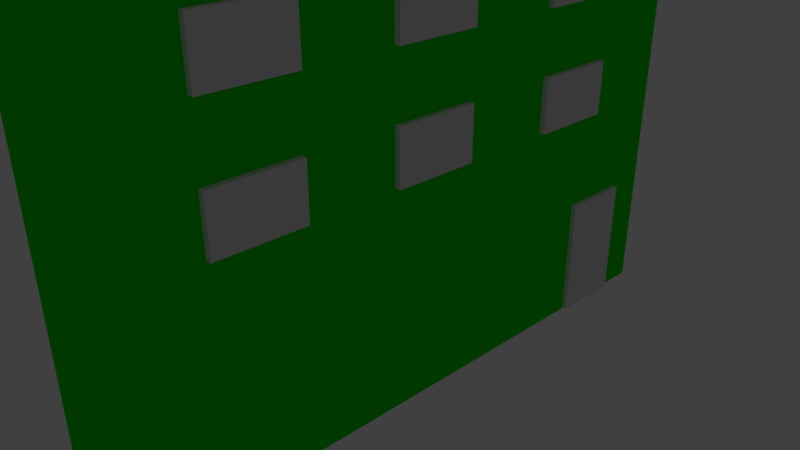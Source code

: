 # Source: Building3.blend  (saved by Blender 2.79.0; exported with 4.5.12 LTS)
import bpy
from mathutils import Matrix  # noqa: F401  (used for matrix-valued properties, if any)

bpy.ops.wm.read_factory_settings(use_empty=True)
scene = bpy.context.scene
scene.name = 'Scene'

# ---- collections
col_collection_1 = bpy.data.collections.new('Collection 1'); scene.collection.children.link(col_collection_1)

# ---- materials (node trees are filled in below, after node groups)
mat_roof = bpy.data.materials.new('Roof')
mat_roof.alpha_threshold = 0.0
mat_roof.roughness = 0.5
mat_brick = bpy.data.materials.new('bRICK')
mat_brick.alpha_threshold = 0.0
mat_brick.roughness = 0.5
mat_metal = bpy.data.materials.new('meTAL')
mat_metal.alpha_threshold = 0.0
mat_metal.roughness = 0.5
mat_glass = bpy.data.materials.new('gLASS')
mat_glass.alpha_threshold = 0.0
mat_glass.roughness = 0.5

# ---- material node trees
mat_roof.use_nodes = True; mat_roof.node_tree.nodes.clear()
_N = mat_roof.node_tree.nodes; _L = mat_roof.node_tree.links
n0 = _N.new('ShaderNodeOutputMaterial'); n0.name = 'Material Output'; n0.location = (300, 300)
n1 = _N.new('ShaderNodeBsdfDiffuse'); n1.name = 'Diffuse BSDF'; n1.location = (10, 300)
_L.new(n1.outputs[0], n0.inputs[0])
n0.is_active_output = True
mat_brick.use_nodes = True; mat_brick.node_tree.nodes.clear()
_N = mat_brick.node_tree.nodes; _L = mat_brick.node_tree.links
n0 = _N.new('ShaderNodeOutputMaterial'); n0.name = 'Material Output'; n0.location = (300, 300)
n1 = _N.new('ShaderNodeBsdfDiffuse'); n1.name = 'Diffuse BSDF'; n1.location = (10, 300)
n1.inputs[0].default_value = (0.007999, 0.8, 0.002385, 1.0)
_L.new(n1.outputs[0], n0.inputs[0])
n0.is_active_output = True
mat_metal.use_nodes = True; mat_metal.node_tree.nodes.clear()
_N = mat_metal.node_tree.nodes; _L = mat_metal.node_tree.links
n0 = _N.new('ShaderNodeOutputMaterial'); n0.name = 'Material Output'; n0.location = (300, 300)
n1 = _N.new('ShaderNodeBsdfDiffuse'); n1.name = 'Diffuse BSDF'; n1.location = (10, 300)
_L.new(n1.outputs[0], n0.inputs[0])
n0.is_active_output = True
mat_glass.use_nodes = True; mat_glass.node_tree.nodes.clear()
_N = mat_glass.node_tree.nodes; _L = mat_glass.node_tree.links
n0 = _N.new('ShaderNodeOutputMaterial'); n0.name = 'Material Output'; n0.location = (300, 300)
n1 = _N.new('ShaderNodeBsdfDiffuse'); n1.name = 'Diffuse BSDF'; n1.location = (10, 300)
_L.new(n1.outputs[0], n0.inputs[0])
n0.is_active_output = True

# ---- world
world_world = bpy.data.worlds.new('World'); scene.world = world_world
world_world.color = (0.05088, 0.05088, 0.05088)
world_world.use_sun_shadow = False
world_world.sun_shadow_jitter_overblur = 0.0
world_world.cycles.sampling_method = 'MANUAL'

# ---- cameras
cam_camera = bpy.data.cameras.new('Camera')
cam_camera.clip_end = 100.0
cam_camera.lens = 35.0
cam_camera.sensor_width = 32.0
cam_camera.sensor_height = 18.0
cam_camera.ortho_scale = 7.314
cam_camera.dof.focus_distance = 0.0

# ---- lights
light_lamp = bpy.data.lights.new('Lamp', 'POINT')
light_lamp.transmission_factor = 0.0
light_lamp.cutoff_distance = 30.0
light_lamp.energy = 100.0
light_lamp.shadow_buffer_clip_start = 1.001
light_lamp.shadow_soft_size = 0.1
light_lamp.shadow_maximum_resolution = 0.006
light_lamp.use_absolute_resolution = True

# ---- meshes
me_plane = bpy.data.meshes.new('Plane')
me_plane.from_pydata([(-1.0, -1.0, 0.0), (1.0, -1.0, 0.0), (-1.0, 1.0, 0.0), (1.0, 1.0, 0.0)], [], [(0, 1, 3, 2)])
_uv = me_plane.uv_layers.new(name='UVMap')
_uv.uv.foreach_set('vector', [1.49e-07, 1.0, -0.006201, 0.7317, 1.0, 0.7379, 1.0, 1.0])
me_plane.materials.append(mat_roof)
me_plane.use_remesh_preserve_volume = False
me_plane.use_remesh_preserve_attributes = False
me_plane.use_mirror_vertex_groups = False
me_plane.update()
me_cube = bpy.data.meshes.new('Cube')
me_cube.from_pydata([(1.0, 1.0, -1.0), (1.0, -1.0, -1.0), (-1.0, -1.0, -1.0), (-1.0, 1.0, -1.0), (1.0, 1.0, 1.0), (1.0, -1.0, 1.0), (-1.0, -1.0, 1.0), (-1.0, 1.0, 1.0)], [], [(0, 1, 2, 3), (4, 7, 6, 5), (0, 4, 5, 1), (1, 5, 6, 2), (2, 6, 7, 3), (4, 0, 3, 7)])
_uv = me_cube.uv_layers.new(name='UVMap')
_uv.uv.foreach_set('vector', [1.987e-08, 0.6667, 0.3333, 0.6667, 0.3333, 1.0, 0.0, 1.0, 0.3333, 0.3333, 0.3333, 0.6667, 4.967e-08, 0.6667, 0.0, 0.3333, 2.405, -1.427, 2.43, 2.423, -1.421, 2.448, -1.446, -1.402, -1.693, 6.508, -1.833, -5.507, 2.167, -5.507, 2.167, 6.508, -1.451, 2.401, -1.414, -1.46, 2.448, -1.423, 2.411, 2.438, -0.1667, -1.481, 1.167, -1.407, 1.167, 2.481, -0.1419, 2.481])
me_cube.materials.append(mat_brick)
me_cube.use_remesh_preserve_volume = False
me_cube.use_remesh_preserve_attributes = False
me_cube.use_mirror_vertex_groups = False
me_cube.update()
me_cube_010 = bpy.data.meshes.new('Cube.010')
me_cube_010.from_pydata([(-1.0, -1.0, -1.0), (-1.0, -1.0, 1.0), (-1.0, 1.0, -1.0), (-1.0, 1.0, 1.0), (-0.03614, 1.0, -1.0), (-0.03614, 1.0, 1.0), (-0.03614, -1.0, 1.0), (-0.03614, -1.0, -1.0)], [], [(0, 1, 3, 2), (2, 3, 5, 4), (2, 4, 7, 0), (5, 6, 7, 4), (6, 5, 3, 1), (7, 6, 1, 0)])
_uv = me_cube_010.uv_layers.new(name='UVMap')
_uv.uv.foreach_set('vector', [0.5092, 0.5, 6.07e-08, 0.5, 0.0, 5.96e-08, 0.5092, 0.0, 0.5092, 0.5, 0.5092, 4.47e-08, 0.7546, 0.0, 0.7546, 0.5, 0.5092, 0.5, 0.7546, 0.5, 0.7546, 1.0, 0.5092, 1.0, 1.669e-07, 1.0, 0.0, 0.5, 0.5092, 0.5, 0.5092, 1.0, 1.0, 0.5, 1.0, 1.0, 0.7546, 1.0, 0.7546, 0.5, 0.7546, 0.5, 0.7546, 5.96e-08, 1.0, 0.0, 1.0, 0.5])
me_cube_010.materials.append(mat_metal)
me_cube_010.use_remesh_preserve_volume = False
me_cube_010.use_remesh_preserve_attributes = False
me_cube_010.use_mirror_vertex_groups = False
me_cube_010.update()
me_cube_001 = bpy.data.meshes.new('Cube.001')
me_cube_001.from_pydata([(-1.0, -1.0, -1.0), (-1.0, -1.0, 1.0), (-1.0, 1.0, -1.0), (-1.0, 1.0, 1.0), (-0.01957, 1.0, -1.0), (-0.01957, 1.0, 1.0), (-0.01957, -1.0, 1.0), (-0.01957, -1.0, -1.0)], [], [(0, 1, 3, 2), (2, 3, 5, 4), (2, 4, 7, 0), (5, 6, 7, 4), (6, 5, 3, 1), (7, 6, 1, 0)])
_uv = me_cube_001.uv_layers.new(name='UVMap')
_uv.uv.foreach_set('vector', [0.5049, 0.5, 6.019e-08, 0.5, 0.0, 5.96e-08, 0.5049, 0.0, 0.5049, 0.5, 0.5049, 4.47e-08, 0.7525, 0.0, 0.7525, 0.5, 1.0, 1.0, 0.7525, 1.0, 0.7525, 0.5, 1.0, 0.5, 0.0, 1.0, 3.01e-08, 0.5, 0.5049, 0.5, 0.5049, 1.0, 0.5049, 1.0, 0.5049, 0.5, 0.7525, 0.5, 0.7525, 1.0, 0.7525, 0.5, 0.7525, 2.98e-08, 1.0, 0.0, 1.0, 0.5])
me_cube_001.use_remesh_preserve_volume = False
me_cube_001.use_remesh_preserve_attributes = False
me_cube_001.use_mirror_vertex_groups = False
me_cube_001.update()
me_cube_002 = bpy.data.meshes.new('Cube.002')
me_cube_002.from_pydata([(-1.0, -1.0, -1.0), (-1.0, -1.0, 1.0), (-1.0, 1.0, -1.0), (-1.0, 1.0, 1.0), (-0.01957, 1.0, -1.0), (-0.01957, 1.0, 1.0), (-0.01957, -1.0, 1.0), (-0.01957, -1.0, -1.0)], [], [(0, 1, 3, 2), (2, 3, 5, 4), (2, 4, 7, 0), (5, 6, 7, 4), (6, 5, 3, 1), (7, 6, 1, 0)])
_uv = me_cube_002.uv_layers.new(name='UVMap')
_uv.uv.foreach_set('vector', [0.5049, 1.0, 6.019e-08, 1.0, 0.0, 0.5, 0.5049, 0.5, 0.5049, 0.5, 0.5049, 4.47e-08, 0.7525, 0.0, 0.7525, 0.5, 0.7525, 1.0, 0.5049, 1.0, 0.5049, 0.5, 0.7525, 0.5, 1.655e-07, 0.5, 0.0, 1.639e-07, 0.5049, 0.0, 0.5049, 0.5, 1.0, 0.5, 1.0, 1.0, 0.7525, 1.0, 0.7525, 0.5, 1.0, 0.0, 1.0, 0.5, 0.7525, 0.5, 0.7525, 2.98e-08])
me_cube_002.use_remesh_preserve_volume = False
me_cube_002.use_remesh_preserve_attributes = False
me_cube_002.use_mirror_vertex_groups = False
me_cube_002.update()
me_cube_003 = bpy.data.meshes.new('Cube.003')
me_cube_003.from_pydata([(-1.0, -1.0, -1.0), (-1.0, -1.0, 1.0), (-1.0, 1.0, -1.0), (-1.0, 1.0, 1.0), (-0.01957, 1.0, -1.0), (-0.01957, 1.0, 1.0), (-0.01957, -1.0, 1.0), (-0.01957, -1.0, -1.0)], [], [(0, 1, 3, 2), (2, 3, 5, 4), (2, 4, 7, 0), (5, 6, 7, 4), (6, 5, 3, 1), (7, 6, 1, 0)])
_uv = me_cube_003.uv_layers.new(name='UVMap')
_uv.uv.foreach_set('vector', [0.5049, 1.0, 6.019e-08, 1.0, 0.0, 0.5, 0.5049, 0.5, 0.7525, 0.0, 0.7525, 0.5, 0.5049, 0.5, 0.5049, 2.98e-08, 1.0, 1.0, 0.7525, 1.0, 0.7525, 0.5, 1.0, 0.5, 1.354e-07, 0.5, 0.0, 1.341e-07, 0.5049, 0.0, 0.5049, 0.5, 0.5049, 1.0, 0.5049, 0.5, 0.7525, 0.5, 0.7525, 1.0, 0.7525, 0.5, 0.7525, 2.98e-08, 1.0, 0.0, 1.0, 0.5])
me_cube_003.materials.append(mat_glass)
me_cube_003.use_remesh_preserve_volume = False
me_cube_003.use_remesh_preserve_attributes = False
me_cube_003.use_mirror_vertex_groups = False
me_cube_003.update()
me_cube_006 = bpy.data.meshes.new('Cube.006')
me_cube_006.from_pydata([(-1.0, -1.0, -1.0), (-1.0, -1.0, 1.0), (-1.0, 1.0, -1.0), (-1.0, 1.0, 1.0), (-0.01957, 1.0, -1.0), (-0.01957, 1.0, 1.0), (-0.01957, -1.0, 1.0), (-0.01957, -1.0, -1.0)], [], [(0, 1, 3, 2), (2, 3, 5, 4), (2, 4, 7, 0), (5, 6, 7, 4), (6, 5, 3, 1), (7, 6, 1, 0)])
_uv = me_cube_006.uv_layers.new(name='UVMap')
_uv.uv.foreach_set('vector', [0.5049, 1.0, 6.019e-08, 1.0, 0.0, 0.5, 0.5049, 0.5, 0.7525, 0.0, 0.7525, 0.5, 0.5049, 0.5, 0.5049, 5.96e-08, 1.0, 1.0, 0.7525, 1.0, 0.7525, 0.5, 1.0, 0.5, 0.5049, 0.5, 1.204e-07, 0.5, 0.0, 7.451e-08, 0.5049, 0.0, 0.5049, 1.0, 0.5049, 0.5, 0.7525, 0.5, 0.7525, 1.0, 0.7525, 0.5, 0.7525, 2.98e-08, 1.0, 0.0, 1.0, 0.5])
me_cube_006.use_remesh_preserve_volume = False
me_cube_006.use_remesh_preserve_attributes = False
me_cube_006.use_mirror_vertex_groups = False
me_cube_006.update()
me_cube_005 = bpy.data.meshes.new('Cube.005')
me_cube_005.from_pydata([(-1.0, -1.0, -1.0), (-1.0, -1.0, 1.0), (-1.0, 1.0, -1.0), (-1.0, 1.0, 1.0), (-0.01957, 1.0, -1.0), (-0.01957, 1.0, 1.0), (-0.01957, -1.0, 1.0), (-0.01957, -1.0, -1.0)], [], [(0, 1, 3, 2), (2, 3, 5, 4), (2, 4, 7, 0), (5, 6, 7, 4), (6, 5, 3, 1), (7, 6, 1, 0)])
_uv = me_cube_005.uv_layers.new(name='UVMap')
_uv.uv.foreach_set('vector', [0.5049, 0.5, 6.019e-08, 0.5, 0.0, 5.96e-08, 0.5049, 0.0, 1.0, 0.0, 1.0, 0.5, 0.7525, 0.5, 0.7525, 2.98e-08, 1.0, 1.0, 0.7525, 1.0, 0.7525, 0.5, 1.0, 0.5, 0.5049, 1.0, 0.0, 1.0, 0.0, 0.5, 0.5049, 0.5, 0.7525, 0.5, 0.7525, 1.0, 0.5049, 1.0, 0.5049, 0.5, 0.5049, 0.5, 0.5049, 2.98e-08, 0.7525, 0.0, 0.7525, 0.5])
me_cube_005.use_remesh_preserve_volume = False
me_cube_005.use_remesh_preserve_attributes = False
me_cube_005.use_mirror_vertex_groups = False
me_cube_005.update()
me_cube_004 = bpy.data.meshes.new('Cube.004')
me_cube_004.from_pydata([(-1.0, -1.0, -1.0), (-1.0, -1.0, 1.0), (-1.0, 1.0, -1.0), (-1.0, 1.0, 1.0), (-0.01957, -1.0, 1.0), (-0.01957, -1.0, 0.9057), (-0.01957, 1.0, -1.0), (-0.01957, 1.0, 1.0), (-0.01957, -1.0, -1.0)], [], [(0, 1, 3, 2), (2, 3, 7, 6), (2, 6, 8, 0), (7, 4, 5, 8, 6), (4, 7, 3, 1), (8, 5, 4, 1, 0)])
_uv = me_cube_004.uv_layers.new(name='UVMap')
_uv.uv.foreach_set('vector', [0.5049, 1.0, 6.019e-08, 1.0, 0.0, 0.5, 0.5049, 0.5, 0.7525, 0.0, 0.7525, 0.5, 0.5049, 0.5, 0.5049, 2.98e-08, 1.0, 1.0, 0.7525, 1.0, 0.7525, 0.5, 1.0, 0.5, 0.5049, 0.5, 1.204e-07, 0.5, 0.0, 0.4764, 0.0, 1.192e-07, 0.5049, 0.0, 0.7525, 0.5, 0.7525, 1.0, 0.5049, 1.0, 0.5049, 0.5, 1.0, 0.0, 1.0, 0.4764, 1.0, 0.5, 0.7525, 0.5, 0.7525, 0.0])
me_cube_004.use_remesh_preserve_volume = False
me_cube_004.use_remesh_preserve_attributes = False
me_cube_004.use_mirror_vertex_groups = False
me_cube_004.update()
me_cube_009 = bpy.data.meshes.new('Cube.009')
me_cube_009.from_pydata([(-1.0, -1.0, -1.0), (-1.0, -1.0, 1.0), (-1.0, 1.0, -1.0), (-1.0, 1.0, 1.0), (-0.01957, 1.0, -1.0), (-0.01957, 1.0, 1.0), (-0.01957, -1.0, 1.0), (-0.01957, -1.0, -1.0)], [], [(0, 1, 3, 2), (2, 3, 5, 4), (2, 4, 7, 0), (5, 6, 7, 4), (6, 5, 3, 1), (7, 6, 1, 0)])
_uv = me_cube_009.uv_layers.new(name='UVMap')
_uv.uv.foreach_set('vector', [0.5049, 1.0, 6.019e-08, 1.0, 0.0, 0.5, 0.5049, 0.5, 0.5049, 0.5, 0.5049, 4.47e-08, 0.7525, 0.0, 0.7525, 0.5, 0.7525, 1.0, 0.5049, 1.0, 0.5049, 0.5, 0.7525, 0.5, 1.655e-07, 0.5, 0.0, 1.937e-07, 0.5049, 0.0, 0.5049, 0.5, 0.7525, 1.0, 0.7525, 0.5, 1.0, 0.5, 1.0, 1.0, 0.7525, 0.5, 0.7525, 5.96e-08, 1.0, 0.0, 1.0, 0.5])
me_cube_009.use_remesh_preserve_volume = False
me_cube_009.use_remesh_preserve_attributes = False
me_cube_009.use_mirror_vertex_groups = False
me_cube_009.update()
me_cube_008 = bpy.data.meshes.new('Cube.008')
me_cube_008.from_pydata([(-1.0, -1.0, -1.0), (-1.0, -1.0, 1.0), (-1.0, 1.0, -1.0), (-1.0, 1.0, 1.0), (-0.01957, -1.0, 1.0), (-0.01957, 1.0, -1.0), (-0.01957, 1.0, 1.0), (-0.01957, -1.0, -1.0)], [], [(0, 1, 3, 2), (2, 3, 6, 5), (2, 5, 7, 0), (6, 4, 7, 5), (4, 6, 3, 1), (7, 4, 1, 0)])
_uv = me_cube_008.uv_layers.new(name='UVMap')
_uv.uv.foreach_set('vector', [0.5049, 1.0, 6.019e-08, 1.0, 0.0, 0.5, 0.5049, 0.5, 0.7525, 0.5, 0.7525, 0.0, 1.0, 2.98e-08, 1.0, 0.5, 0.7525, 1.0, 0.5049, 1.0, 0.5049, 0.5, 0.7525, 0.5, 0.5049, 0.5, 1.204e-07, 0.5, 0.0, 5.96e-08, 0.5049, 0.0, 1.0, 0.5, 1.0, 1.0, 0.7525, 1.0, 0.7525, 0.5, 0.5049, 0.5, 0.5049, 2.98e-08, 0.7525, 0.0, 0.7525, 0.5])
me_cube_008.use_remesh_preserve_volume = False
me_cube_008.use_remesh_preserve_attributes = False
me_cube_008.use_mirror_vertex_groups = False
me_cube_008.update()
me_cube_007 = bpy.data.meshes.new('Cube.007')
me_cube_007.from_pydata([(-1.0, -1.0, -1.0), (-1.0, -1.0, 1.0), (-1.0, 1.0, -1.0), (-1.0, 1.0, 1.0), (-0.01957, 1.0, -1.0), (-0.01957, 1.0, 1.0), (-0.01957, -1.0, 1.0), (-0.01957, -1.0, -1.0)], [], [(0, 1, 3, 2), (2, 3, 5, 4), (2, 4, 7, 0), (5, 6, 7, 4), (6, 5, 3, 1), (7, 6, 1, 0)])
_uv = me_cube_007.uv_layers.new(name='UVMap')
_uv.uv.foreach_set('vector', [0.5049, 0.5, 6.019e-08, 0.5, 0.0, 5.96e-08, 0.5049, 0.0, 1.0, 0.0, 1.0, 0.5, 0.7525, 0.5, 0.7525, 2.98e-08, 1.0, 1.0, 0.7525, 1.0, 0.7525, 0.5, 1.0, 0.5, 0.5049, 1.0, 0.0, 1.0, 0.0, 0.5, 0.5049, 0.5, 0.7525, 0.5, 0.7525, 1.0, 0.5049, 1.0, 0.5049, 0.5, 0.5049, 0.5, 0.5049, 2.98e-08, 0.7525, 0.0, 0.7525, 0.5])
me_cube_007.use_remesh_preserve_volume = False
me_cube_007.use_remesh_preserve_attributes = False
me_cube_007.use_mirror_vertex_groups = False
me_cube_007.update()

# ---- objects
ob_plane = bpy.data.objects.new('Plane', me_plane)
ob_cube = bpy.data.objects.new('Cube', me_cube)
ob_cube_010 = bpy.data.objects.new('Cube.010', me_cube_010)
ob_cube_001 = bpy.data.objects.new('Cube.001', me_cube_001)
ob_lamp = bpy.data.objects.new('Lamp', light_lamp)
ob_camera = bpy.data.objects.new('Camera', cam_camera)
ob_cube_002 = bpy.data.objects.new('Cube.002', me_cube_002)
ob_cube_003 = bpy.data.objects.new('Cube.003', me_cube_003)
ob_cube_006 = bpy.data.objects.new('Cube.006', me_cube_006)
ob_cube_005 = bpy.data.objects.new('Cube.005', me_cube_005)
ob_cube_004 = bpy.data.objects.new('Cube.004', me_cube_004)
ob_cube_009 = bpy.data.objects.new('Cube.009', me_cube_009)
ob_cube_008 = bpy.data.objects.new('Cube.008', me_cube_008)
ob_cube_007 = bpy.data.objects.new('Cube.007', me_cube_007)

# ---- transforms, parenting, visibility, modifiers, constraints
ob_plane.location = (0.4222, 0.007899, 5.924)
ob_plane.scale = (0.9132, 4.02, 1.0)
ob_plane.lineart.crease_threshold = 0.0
ob_cube.location = (0.4009, 0.0, 2.325)
ob_cube.scale = (0.9352, 3.952, 3.588)
ob_cube.lock_rotations_4d = False
ob_cube.empty_display_type = 'ARROWS'
ob_cube.lineart.crease_threshold = 0.0
ob_cube_010.location = (1.303, 2.923, -0.444)
ob_cube_010.scale = (-0.0959, 0.4721, 0.805)
ob_cube_010.lineart.crease_threshold = 0.0
ob_cube_001.location = (1.305, -2.529, 4.909)
ob_cube_001.scale = (-0.106, 0.5542, 0.3506)
ob_cube_001.lineart.crease_threshold = 0.0
ob_lamp.location = (1.046, 1.005, 5.904)
ob_lamp.rotation_euler = (0.6503, 0.05522, 1.866)
ob_lamp.scale = (0.9571, 0.6399, 0.8255)
ob_lamp.lock_rotations_4d = False
ob_lamp.empty_display_type = 'ARROWS'
ob_lamp.color = (0.0, 0.0, 0.0, 0.0)
ob_lamp.lineart.crease_threshold = 0.0
ob_camera.location = (7.481, -6.508, 5.344)
ob_camera.rotation_euler = (1.109, 0.0, 0.8149)
ob_camera.lock_rotations_4d = False
ob_camera.empty_display_type = 'ARROWS'
ob_camera.color = (0.0, 0.0, 0.0, 0.0)
ob_camera.display_type = 'WIRE'
ob_camera.lineart.crease_threshold = 0.0
ob_cube_002.location = (1.305, -0.2315, 4.909)
ob_cube_002.scale = (-0.106, 0.5542, 0.3506)
ob_cube_002.lineart.crease_threshold = 0.0
ob_cube_003.location = (1.305, 2.17, 4.909)
ob_cube_003.scale = (-0.106, 0.5542, 0.3506)
ob_cube_003.lineart.crease_threshold = 0.0
ob_cube_006.location = (1.305, -2.529, 3.474)
ob_cube_006.scale = (-0.106, 0.5542, 0.3506)
ob_cube_006.lineart.crease_threshold = 0.0
ob_cube_005.location = (1.305, -0.2315, 3.474)
ob_cube_005.scale = (-0.106, 0.5542, 0.3506)
ob_cube_005.lineart.crease_threshold = 0.0
ob_cube_004.location = (1.305, 2.17, 3.474)
ob_cube_004.scale = (-0.106, 0.5542, 0.3506)
ob_cube_004.lineart.crease_threshold = 0.0
ob_cube_009.location = (1.305, -2.529, 1.945)
ob_cube_009.scale = (-0.106, 0.5542, 0.3506)
ob_cube_009.lineart.crease_threshold = 0.0
ob_cube_008.location = (1.305, -0.2315, 1.945)
ob_cube_008.scale = (-0.106, 0.5542, 0.3506)
ob_cube_008.lineart.crease_threshold = 0.0
ob_cube_007.location = (1.305, 2.17, 1.945)
ob_cube_007.scale = (-0.106, 0.5542, 0.3506)
ob_cube_007.lineart.crease_threshold = 0.0

# ---- collection membership
col_collection_1.objects.link(ob_plane)
col_collection_1.objects.link(ob_cube)
col_collection_1.objects.link(ob_cube_010)
col_collection_1.objects.link(ob_cube_001)
col_collection_1.objects.link(ob_lamp)
col_collection_1.objects.link(ob_camera)
col_collection_1.objects.link(ob_cube_002)
col_collection_1.objects.link(ob_cube_003)
col_collection_1.objects.link(ob_cube_006)
col_collection_1.objects.link(ob_cube_005)
col_collection_1.objects.link(ob_cube_004)
col_collection_1.objects.link(ob_cube_009)
col_collection_1.objects.link(ob_cube_008)
col_collection_1.objects.link(ob_cube_007)

# ---- scene / render settings (as saved in the file)
scene.camera = ob_camera
scene.frame_start = 1; scene.frame_end = 250; scene.frame_set(1)
scene.render.engine = 'CYCLES'
scene.render.resolution_percentage = 50
scene.render.dither_intensity = 0.0
scene.cycles.use_denoising = False
scene.cycles.samples = 128
scene.cycles.sampling_pattern = 'TABULATED_SOBOL'
scene.cycles.use_adaptive_sampling = False
scene.cycles.use_light_tree = False
scene.cycles.blur_glossy = 0.0
scene.cycles.sample_clamp_indirect = 0.0
scene.view_settings.view_transform = 'Standard'
bpy.context.view_layer.update()
